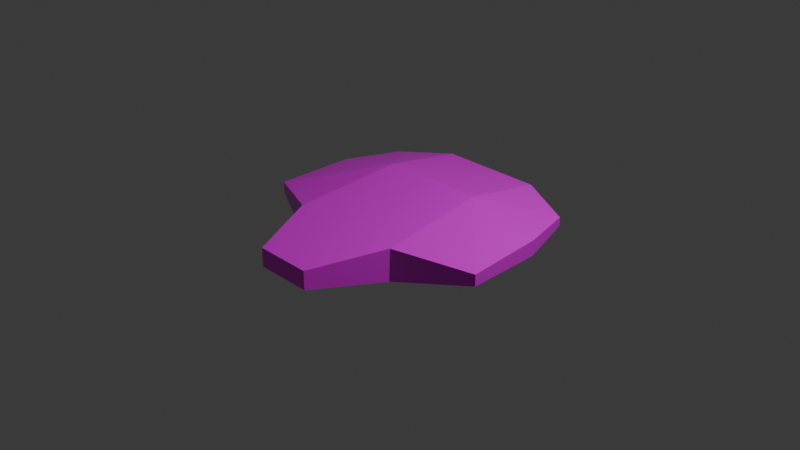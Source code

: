 # Source: ship.blend  (saved by Blender 4.0.36; exported with 4.5.12 LTS)
import bpy
from mathutils import Matrix  # noqa: F401  (used for matrix-valued properties, if any)

bpy.ops.wm.read_factory_settings(use_empty=True)
scene = bpy.context.scene
scene.name = 'Scene'

# ---- collections
col_collection = bpy.data.collections.new('Collection'); scene.collection.children.link(col_collection)

# ---- images (referenced by path relative to the original .blend; pixels are not part of the script)
import os
ASSET_DIR = os.environ.get("B2B_ASSET_DIR", "")  # directory of the original .blend (textures are referenced by path, not embedded)
HERE = os.path.dirname(os.path.abspath(__file__))  # packed textures are extracted next to this script under _unpacked/

def load_image(name, relpath, width, height, colorspace="sRGB"):
    """Load a texture the original file referenced (path relative to the .blend, or extracted next to this script)."""
    p = next((c for c in (os.path.join(HERE, relpath), os.path.join(ASSET_DIR, relpath)) if relpath and os.path.exists(c)), "")
    if p:
        img = bpy.data.images.load(p, check_existing=True)
        img.name = name
    else:  # same state as the original file: an image datablock whose file is absent (Cycles renders it pink)
        img = bpy.data.images.new(name, width, height)
        img.source = "FILE"
        img.filepath = "//" + (relpath or name)
    img.colorspace_settings.name = colorspace
    return img
img_untitled_003 = load_image('Untitled.003', '', 1024, 1024, 'sRGB')
img_roughness = load_image('Roughness', '', 1024, 1024, 'Non-Color')

# ---- materials (node trees are filled in below, after node groups)
mat_material_002 = bpy.data.materials.new('Material.002')
mat_material_002.use_transparent_shadow = False

# ---- material node trees
mat_material_002.use_nodes = True; mat_material_002.node_tree.nodes.clear()
_N = mat_material_002.node_tree.nodes; _L = mat_material_002.node_tree.links
n0 = _N.new('ShaderNodeBsdfPrincipled'); n0.name = 'Principled BSDF'; n0.location = (10, 300)
n0.inputs[3].default_value = 1.45
n1 = _N.new('ShaderNodeOutputMaterial'); n1.name = 'Material Output'; n1.location = (300, 300)
n2 = _N.new('ShaderNodeTexImage'); n2.name = 'Image Texture'; n2.location = (-412, 418)
n2.image = img_untitled_003
n3 = _N.new('ShaderNodeTexImage'); n3.name = 'Image Texture.001'; n3.location = (-384, 62)
n3.image = img_roughness
_L.new(n0.outputs[0], n1.inputs[0])
_L.new(n2.outputs[0], n0.inputs[0])
_L.new(n3.outputs[0], n0.inputs[2])
n1.is_active_output = True

# ---- world
world_world = bpy.data.worlds.new('World'); scene.world = world_world
world_world.use_nodes = True; world_world.node_tree.nodes.clear()
_N = world_world.node_tree.nodes; _L = world_world.node_tree.links
n0 = _N.new('ShaderNodeOutputWorld'); n0.name = 'World Output'; n0.location = (300, 300)
n1 = _N.new('ShaderNodeBackground'); n1.name = 'Background'; n1.location = (10, 300)
n1.inputs[0].default_value = (0.05088, 0.05088, 0.05088, 1.0)
_L.new(n1.outputs[0], n0.inputs[0])
n0.is_active_output = True
world_world.color = (0.05088, 0.05088, 0.05088)
world_world.use_sun_shadow = False
world_world.sun_shadow_jitter_overblur = 0.0

# ---- cameras
cam_camera = bpy.data.cameras.new('Camera')
cam_camera.clip_end = 100.0
cam_camera.ortho_scale = 7.314

# ---- lights
light_light = bpy.data.lights.new('Light', 'POINT')
light_light.transmission_factor = 0.0
light_light.use_soft_falloff = False
light_light.energy = 1000.0
light_light.shadow_soft_size = 0.1
light_light.shadow_maximum_resolution = 0.006
light_light.use_absolute_resolution = True

# ---- meshes
me_cube = bpy.data.meshes.new('Cube')
me_cube.from_pydata([(0.3128, -1.489, -0.1193), (0.6481, -0.7254, -0.1869), (1.407, -0.374, -0.0629), (0.3128, -1.489, 0.08294), (0.6481, -0.7254, 0.1656), (1.407, -0.374, 0.06216), (0.5755, 0.4739, -0.2527), (0.5755, 1.356, -0.1085), (1.363, 0.4739, -0.07363), (1.177, 1.105, -0.03528), (0.5755, 0.4739, 0.2907), (0.5755, 1.356, 0.1459), (1.363, 0.4739, 0.09416), (1.177, 1.105, 0.06339), (0.0, -0.7254, 0.1661), (0.0, -1.489, -0.1193), (0.0, -0.7254, -0.1867), (0.0, -1.489, 0.08294), (0.0, 0.4739, -0.2524), (0.0, 0.4739, 0.2913), (0.0, 1.356, -0.1085), (0.0, 1.356, 0.1459), (-0.3128, -1.489, -0.1193), (-0.6481, -0.7254, -0.1869), (-1.407, -0.374, -0.0629), (-0.3128, -1.489, 0.08294), (-0.6481, -0.7254, 0.1656), (-1.407, -0.374, 0.06216), (-0.5755, 0.4739, -0.2527), (-0.5755, 1.356, -0.1085), (-1.363, 0.4739, -0.07363), (-1.177, 1.105, -0.03528), (-0.5755, 0.4739, 0.2907), (-0.5755, 1.356, 0.1459), (-1.363, 0.4739, 0.09416), (-1.177, 1.105, 0.06339)], [], [(6, 7, 9, 8), (13, 11, 10, 12), (0, 3, 17, 15), (16, 1, 0, 15), (6, 8, 2, 1), (5, 12, 10, 4), (2, 5, 4, 1), (9, 13, 12, 8), (13, 9, 7, 11), (8, 12, 5, 2), (21, 11, 7, 20), (18, 20, 7, 6), (1, 4, 3, 0), (18, 6, 1, 16), (11, 21, 19, 10), (10, 19, 14, 4), (4, 14, 17, 3), (28, 30, 31, 29), (35, 34, 32, 33), (22, 15, 17, 25), (16, 15, 22, 23), (28, 23, 24, 30), (27, 26, 32, 34), (24, 23, 26, 27), (31, 30, 34, 35), (35, 33, 29, 31), (30, 24, 27, 34), (21, 20, 29, 33), (18, 28, 29, 20), (23, 22, 25, 26), (18, 16, 23, 28), (33, 32, 19, 21), (32, 26, 14, 19), (26, 25, 17, 14)])
_uv = me_cube.uv_layers.new(name='UVMap')
_uv.uv.foreach_set('vector', [0.3731, 0.1775, 0.3731, 0.01969, 0.4803, 0.06409, 0.5134, 0.1766, 0.887, 0.06075, 0.9317, 0.168, 0.7744, 0.168, 0.7746, 0.02764, 0.5009, 0.6775, 0.4649, 0.6775, 0.4649, 0.6217, 0.5009, 0.6217, 0.2705, 0.3909, 0.3861, 0.3909, 0.3263, 0.5266, 0.2705, 0.5266, 0.3731, 0.1775, 0.5134, 0.1766, 0.5214, 0.3277, 0.3861, 0.3909, 0.6235, 0.01969, 0.7746, 0.02764, 0.7744, 0.168, 0.5607, 0.155, 0.3848, 0.566, 0.4071, 0.566, 0.4255, 0.7013, 0.3627, 0.7013, 0.04276, 0.8285, 0.02517, 0.8285, 0.01969, 0.7169, 0.0496, 0.7169, 0.5914, 0.9803, 0.5738, 0.9803, 0.5607, 0.8731, 0.6061, 0.8731, 0.0496, 0.7169, 0.01969, 0.7169, 0.02539, 0.566, 0.04769, 0.566, 0.6061, 0.7705, 0.6061, 0.8731, 0.5607, 0.8731, 0.5607, 0.7705, 0.2705, 0.1775, 0.2705, 0.01969, 0.3731, 0.01969, 0.3731, 0.1775, 0.2211, 0.7034, 0.1583, 0.7034, 0.173, 0.566, 0.209, 0.566, 0.2705, 0.1775, 0.3731, 0.1775, 0.3861, 0.3909, 0.2705, 0.3909, 0.9317, 0.168, 0.9317, 0.2705, 0.7744, 0.2705, 0.7744, 0.168, 0.8636, 0.9104, 0.761, 0.9104, 0.761, 0.6967, 0.8765, 0.6967, 0.8765, 0.6967, 0.761, 0.6967, 0.761, 0.5607, 0.8168, 0.5607, 0.168, 0.1775, 0.02764, 0.1766, 0.06075, 0.06409, 0.168, 0.01969, 0.887, 0.4803, 0.7746, 0.5134, 0.7744, 0.3731, 0.9317, 0.3731, 0.5009, 0.566, 0.5009, 0.6217, 0.4649, 0.6217, 0.4649, 0.566, 0.2705, 0.3909, 0.2705, 0.5266, 0.2148, 0.5266, 0.155, 0.3909, 0.168, 0.1775, 0.155, 0.3909, 0.01969, 0.3277, 0.02764, 0.1766, 0.6235, 0.5214, 0.5607, 0.3861, 0.7744, 0.3731, 0.7746, 0.5134, 0.4034, 0.7407, 0.4255, 0.876, 0.3627, 0.876, 0.3811, 0.7407, 0.09581, 0.8285, 0.08897, 0.7169, 0.1189, 0.7169, 0.1134, 0.8285, 0.5914, 0.5607, 0.6061, 0.668, 0.5607, 0.668, 0.5738, 0.5607, 0.08897, 0.7169, 0.09089, 0.566, 0.1132, 0.566, 0.1189, 0.7169, 0.6061, 0.7705, 0.5607, 0.7705, 0.5607, 0.668, 0.6061, 0.668, 0.2705, 0.1775, 0.168, 0.1775, 0.168, 0.01969, 0.2705, 0.01969, 0.2605, 0.7034, 0.2725, 0.566, 0.3086, 0.566, 0.3233, 0.7034, 0.2705, 0.1775, 0.2705, 0.3909, 0.155, 0.3909, 0.168, 0.1775, 0.9317, 0.3731, 0.7744, 0.3731, 0.7744, 0.2705, 0.9317, 0.2705, 0.6584, 0.9104, 0.6455, 0.6967, 0.761, 0.6967, 0.761, 0.9104, 0.6455, 0.6967, 0.7052, 0.5607, 0.761, 0.5607, 0.761, 0.6967])
me_cube.materials.append(mat_material_002)
me_cube.use_mirror_vertex_groups = False
me_cube.use_paint_bone_selection = False
me_cube.use_paint_mask = True
me_cube.update()

# ---- objects
ob_cube = bpy.data.objects.new('Cube', me_cube)
ob_light = bpy.data.objects.new('Light', light_light)
ob_camera = bpy.data.objects.new('Camera', cam_camera)

# ---- transforms, parenting, visibility, modifiers, constraints
ob_cube.location = (0.0, 0.0, 0.0)
ob_cube.lock_rotations_4d = False
ob_cube.empty_display_type = 'ARROWS'
ob_cube.lineart.crease_threshold = 0.0
ob_light.location = (4.076, 1.005, 5.904)
ob_light.rotation_euler = (0.6503, 0.05522, 1.866)
ob_light.lock_rotations_4d = False
ob_light.empty_display_type = 'ARROWS'
ob_light.color = (0.0, 0.0, 0.0, 0.0)
ob_light.lineart.crease_threshold = 0.0
ob_camera.location = (7.359, -6.926, 4.958)
ob_camera.rotation_euler = (1.109, 0.0, 0.8149)
ob_camera.lock_rotations_4d = False
ob_camera.empty_display_type = 'ARROWS'
ob_camera.color = (0.0, 0.0, 0.0, 0.0)
ob_camera.display_type = 'WIRE'
ob_camera.lineart.crease_threshold = 0.0

# ---- collection membership
col_collection.objects.link(ob_cube)
col_collection.objects.link(ob_light)
col_collection.objects.link(ob_camera)

# ---- scene / render settings (as saved in the file)
scene.camera = ob_camera
scene.frame_start = 1; scene.frame_end = 250; scene.frame_set(1)
scene.render.engine = 'BLENDER_EEVEE_NEXT'
scene.cycles.sampling_pattern = 'TABULATED_SOBOL'
bpy.context.view_layer.update()

